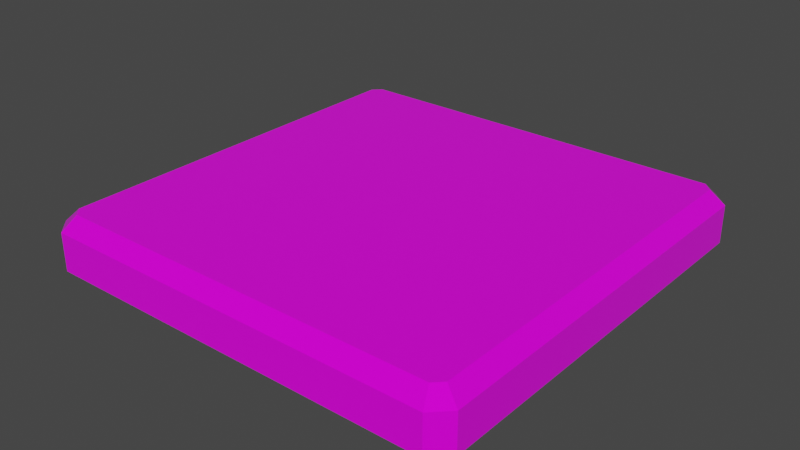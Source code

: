 # Source: centerthing.blend  (saved by Blender 2.82.7; exported with 4.5.12 LTS)
import bpy
from mathutils import Matrix  # noqa: F401  (used for matrix-valued properties, if any)

bpy.ops.wm.read_factory_settings(use_empty=True)
scene = bpy.context.scene
scene.name = 'Scene'

# ---- collections
col_collection = bpy.data.collections.new('Collection'); scene.collection.children.link(col_collection)

# ---- images (referenced by path relative to the original .blend; pixels are not part of the script)
import os
ASSET_DIR = os.environ.get("B2B_ASSET_DIR", "")  # directory of the original .blend (textures are referenced by path, not embedded)
HERE = os.path.dirname(os.path.abspath(__file__))  # packed textures are extracted next to this script under _unpacked/

def load_image(name, relpath, width, height, colorspace="sRGB"):
    """Load a texture the original file referenced (path relative to the .blend, or extracted next to this script)."""
    p = next((c for c in (os.path.join(HERE, relpath), os.path.join(ASSET_DIR, relpath)) if relpath and os.path.exists(c)), "")
    if p:
        img = bpy.data.images.load(p, check_existing=True)
        img.name = name
    else:  # same state as the original file: an image datablock whose file is absent (Cycles renders it pink)
        img = bpy.data.images.new(name, width, height)
        img.source = "FILE"
        img.filepath = "//" + (relpath or name)
    img.colorspace_settings.name = colorspace
    return img
img_centerthing = load_image('centerthing', 'centerthing.png', 1024, 1024, 'sRGB')

# ---- materials (node trees are filled in below, after node groups)
mat_material = bpy.data.materials.new('Material')
mat_material.alpha_threshold = 0.0
mat_material.use_transparent_shadow = False
mat_material.line_color = (0.0, 0.0, 0.0, 1.0)

# ---- material node trees
mat_material.use_nodes = True; mat_material.node_tree.nodes.clear()
_N = mat_material.node_tree.nodes; _L = mat_material.node_tree.links
n0 = _N.new('ShaderNodeOutputMaterial'); n0.name = 'Material Output'; n0.location = (300, 300)
n1 = _N.new('ShaderNodeBsdfPrincipled'); n1.name = 'Principled BSDF'; n1.location = (10, 300)
n1.distribution = 'GGX'
n1.subsurface_method = 'BURLEY'
n1.inputs[2].default_value = 0.06471
n1.inputs[3].default_value = 1.45
n1.inputs[27].default_value = (0.0, 0.0, 0.0, 1.0)
n1.inputs[28].default_value = 1.0
n2 = _N.new('ShaderNodeTexImage'); n2.name = 'Image Texture'; n2.location = (-280, 280)
n2.image = img_centerthing
_L.new(n1.outputs[0], n0.inputs[0])
_L.new(n2.outputs[0], n1.inputs[0])
n0.is_active_output = True

# ---- world
world_world = bpy.data.worlds.new('World'); scene.world = world_world
world_world.use_nodes = True; world_world.node_tree.nodes.clear()
_N = world_world.node_tree.nodes; _L = world_world.node_tree.links
n0 = _N.new('ShaderNodeOutputWorld'); n0.name = 'World Output'; n0.location = (300, 300)
n1 = _N.new('ShaderNodeBackground'); n1.name = 'Background'; n1.location = (10, 300)
n1.inputs[0].default_value = (0.05088, 0.05088, 0.05088, 1.0)
_L.new(n1.outputs[0], n0.inputs[0])
n0.is_active_output = True
world_world.color = (0.05088, 0.05088, 0.05088)
world_world.use_sun_shadow = False
world_world.sun_shadow_jitter_overblur = 0.0

# ---- meshes
me_cube = bpy.data.meshes.new('Cube')
me_cube.from_pydata([(0.1154, 0.125, -0.01267), (0.125, 0.1154, -0.01267), (0.125, -0.1154, -0.01267), (0.1154, -0.125, -0.01267), (-0.125, 0.1154, -0.01267), (-0.1154, 0.125, -0.01267), (-0.1154, -0.125, -0.01267), (-0.125, -0.1154, -0.01267), (0.117, 0.1121, 0.01733), (0.125, 0.1154, 0.009316), (0.1121, 0.117, 0.01733), (0.1154, 0.125, 0.009316), (0.1121, -0.117, 0.01733), (0.1154, -0.125, 0.009316), (0.117, -0.1121, 0.01733), (0.125, -0.1154, 0.009316), (-0.1121, 0.117, 0.01733), (-0.1154, 0.125, 0.009316), (-0.117, 0.1121, 0.01733), (-0.125, 0.1154, 0.009316), (-0.117, -0.1121, 0.01733), (-0.125, -0.1154, 0.009316), (-0.1121, -0.117, 0.01733), (-0.1154, -0.125, 0.009316)], [], [(6, 23, 21, 7), (17, 5, 4, 19), (5, 17, 11, 0), (8, 10, 16, 18, 20, 22, 12, 14), (1, 9, 15, 2), (3, 13, 23, 6), (7, 21, 19, 4), (13, 3, 2, 15), (10, 8, 9, 11), (22, 20, 21, 23), (14, 12, 13, 15), (18, 16, 17, 19), (16, 10, 11, 17), (8, 14, 15, 9), (19, 21, 20, 18), (23, 13, 12, 22), (9, 1, 0, 11)])
_uv = me_cube.uv_layers.new(name='UVMap')
_uv.uv.foreach_set('vector', [0.3908, 0.007395, 0.3908, 0.03048, 0.3872, 0.03048, 0.3872, 0.007395, 0.6536, 0.03048, 0.6536, 0.007395, 0.6571, 0.007395, 0.6571, 0.03048, 0.6536, 0.007395, 0.6536, 0.03048, 0.5684, 0.03048, 0.5684, 0.007395, 0.933, 0.9149, 0.9149, 0.933, 0.08507, 0.933, 0.06699, 0.9149, 0.06699, 0.08507, 0.08507, 0.067, 0.9149, 0.067, 0.933, 0.08507, 0.5648, 0.007395, 0.5648, 0.03048, 0.4796, 0.03048, 0.4796, 0.007395, 0.476, 0.007395, 0.476, 0.03048, 0.3908, 0.03048, 0.3908, 0.007395, 0.3872, 0.007395, 0.3872, 0.03048, 0.302, 0.03048, 0.302, 0.007395, 0.476, 0.03048, 0.476, 0.007395, 0.4796, 0.007395, 0.4796, 0.03048, 0.9149, 0.933, 0.933, 0.9149, 0.9627, 0.9272, 0.9272, 0.9627, 0.08507, 0.067, 0.06699, 0.08507, 0.03734, 0.07278, 0.07278, 0.03734, 0.933, 0.08507, 0.9149, 0.067, 0.9272, 0.03734, 0.9627, 0.07278, 0.06699, 0.9149, 0.08507, 0.933, 0.07278, 0.9627, 0.03734, 0.9272, 0.08507, 0.933, 0.9149, 0.933, 0.9272, 0.9627, 0.07278, 0.9627, 0.933, 0.9149, 0.933, 0.08507, 0.9627, 0.07278, 0.9627, 0.9272, 0.03734, 0.9272, 0.03734, 0.07278, 0.06699, 0.08507, 0.06699, 0.9149, 0.07278, 0.03734, 0.9272, 0.03734, 0.9149, 0.067, 0.08507, 0.067, 0.5648, 0.03048, 0.5648, 0.007395, 0.5684, 0.007395, 0.5684, 0.03048])
me_cube.materials.append(mat_material)
me_cube.use_remesh_preserve_volume = False
me_cube.use_remesh_preserve_attributes = False
me_cube.use_mirror_vertex_groups = False
me_cube.update()

# ---- objects
ob_centerthing = bpy.data.objects.new('CenterThing', me_cube)

# ---- transforms, parenting, visibility, modifiers, constraints
ob_centerthing.location = (0.0, 0.0, 0.0)
ob_centerthing.lock_rotations_4d = False
ob_centerthing.empty_display_type = 'ARROWS'
ob_centerthing.lineart.crease_threshold = 0.0

# ---- collection membership
col_collection.objects.link(ob_centerthing)

# ---- scene / render settings (as saved in the file)
scene.frame_start = 1; scene.frame_end = 250; scene.frame_set(1)
scene.render.engine = 'BLENDER_EEVEE_NEXT'
scene.cycles.use_denoising = False
scene.cycles.samples = 128
scene.cycles.sampling_pattern = 'TABULATED_SOBOL'
scene.cycles.use_adaptive_sampling = False
scene.cycles.use_light_tree = False
scene.view_settings.view_transform = 'Filmic'
bpy.context.view_layer.update()

# ---- added for rendering (the .blend has no active camera and no usable light): camera, sun
cam_auto = bpy.data.cameras.new('AutoCamera')
cam_auto.lens = 50.0
cam_auto.sensor_width = 36.0
cam_auto.clip_end = 1000.0
ob_auto_camera = bpy.data.objects.new('AutoCamera', cam_auto)
scene.collection.objects.link(ob_auto_camera)
ob_auto_camera.location = (0.328292, -0.39395, 0.264962)
ob_auto_camera.rotation_euler = (1.09748, -7.21219e-08, 0.694738)
scene.camera = ob_auto_camera
light_auto_sun = bpy.data.lights.new('AutoSun', 'SUN')
light_auto_sun.energy = 3.0
light_auto_sun.angle = 0.0523599
ob_auto_sun = bpy.data.objects.new('AutoSun', light_auto_sun)
scene.collection.objects.link(ob_auto_sun)
ob_auto_sun.rotation_euler = (0.872665, 0.174533, 0.523599)
bpy.context.view_layer.update()
